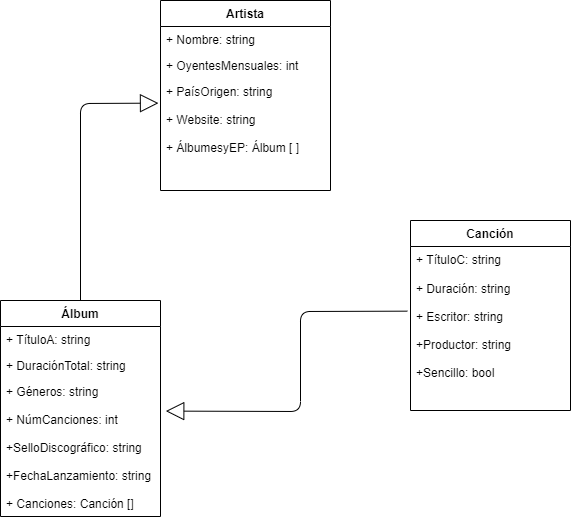

The diagram above was exported from draw.io. Its source (the exported page's mxGraphModel, read from the mxfile embedded in the PNG):
<mxGraphModel dx="1038" dy="580" grid="1" gridSize="10" guides="1" tooltips="1" connect="1" arrows="1" fold="1" page="1" pageScale="1" pageWidth="827" pageHeight="1169" math="0" shadow="0">
  <root>
    <mxCell id="0" />
    <mxCell id="1" parent="0" />
    <mxCell id="WWzCYrKO14ZZ3hzdOrhQ-19" value="Canción" style="swimlane;fontStyle=1;childLayout=stackLayout;horizontal=1;startSize=26;fillColor=none;horizontalStack=0;resizeParent=1;resizeParentMax=0;resizeLast=0;collapsible=1;marginBottom=0;aspect=fixed;" vertex="1" parent="1">
      <mxGeometry x="590" y="250" width="160" height="190" as="geometry">
        <mxRectangle x="310" y="70" width="70" height="26" as="alternateBounds" />
      </mxGeometry>
    </mxCell>
    <mxCell id="WWzCYrKO14ZZ3hzdOrhQ-20" value="+ TítuloC: string" style="text;strokeColor=none;fillColor=none;align=left;verticalAlign=top;spacingLeft=4;spacingRight=4;overflow=hidden;rotatable=0;points=[[0,0.5],[1,0.5]];portConstraint=eastwest;" vertex="1" parent="WWzCYrKO14ZZ3hzdOrhQ-19">
      <mxGeometry y="26" width="160" height="26" as="geometry" />
    </mxCell>
    <mxCell id="WWzCYrKO14ZZ3hzdOrhQ-21" value="+ GénerosC: string []" style="text;strokeColor=none;fillColor=none;align=left;verticalAlign=top;spacingLeft=4;spacingRight=4;overflow=hidden;rotatable=0;points=[[0,0.5],[1,0.5]];portConstraint=eastwest;" vertex="1" parent="WWzCYrKO14ZZ3hzdOrhQ-19">
      <mxGeometry y="52" width="160" height="26" as="geometry" />
    </mxCell>
    <mxCell id="WWzCYrKO14ZZ3hzdOrhQ-22" value="+ Duración: string&#10;&#10;+ Escritor: string [ ]&#10;&#10;+Productor: string [ ]&#10;&#10;+Sencillo: bool&#10;&#10;+" style="text;strokeColor=none;fillColor=none;align=left;verticalAlign=top;spacingLeft=4;spacingRight=4;overflow=hidden;rotatable=0;points=[[0,0.5],[1,0.5]];portConstraint=eastwest;" vertex="1" parent="WWzCYrKO14ZZ3hzdOrhQ-19">
      <mxGeometry y="78" width="160" height="112" as="geometry" />
    </mxCell>
    <mxCell id="WWzCYrKO14ZZ3hzdOrhQ-1" value="Artista" style="swimlane;fontStyle=1;childLayout=stackLayout;horizontal=1;startSize=26;fillColor=none;horizontalStack=0;resizeParent=1;resizeParentMax=0;resizeLast=0;collapsible=1;marginBottom=0;" vertex="1" parent="1">
      <mxGeometry x="340" y="30" width="170" height="190" as="geometry" />
    </mxCell>
    <mxCell id="WWzCYrKO14ZZ3hzdOrhQ-2" value="+ Nombre: string" style="text;strokeColor=none;fillColor=none;align=left;verticalAlign=top;spacingLeft=4;spacingRight=4;overflow=hidden;rotatable=0;points=[[0,0.5],[1,0.5]];portConstraint=eastwest;" vertex="1" parent="WWzCYrKO14ZZ3hzdOrhQ-1">
      <mxGeometry y="26" width="170" height="26" as="geometry" />
    </mxCell>
    <mxCell id="WWzCYrKO14ZZ3hzdOrhQ-3" value="+ OyentesMensuales: int" style="text;strokeColor=none;fillColor=none;align=left;verticalAlign=top;spacingLeft=4;spacingRight=4;overflow=hidden;rotatable=0;points=[[0,0.5],[1,0.5]];portConstraint=eastwest;" vertex="1" parent="WWzCYrKO14ZZ3hzdOrhQ-1">
      <mxGeometry y="52" width="170" height="26" as="geometry" />
    </mxCell>
    <mxCell id="WWzCYrKO14ZZ3hzdOrhQ-4" value="+ PaísOrigen: string&#10;&#10;+ Website: string&#10;&#10;+ ÁlbumesyEP: Álbum [ ]" style="text;strokeColor=none;fillColor=none;align=left;verticalAlign=top;spacingLeft=4;spacingRight=4;overflow=hidden;rotatable=0;points=[[0,0.5],[1,0.5]];portConstraint=eastwest;" vertex="1" parent="WWzCYrKO14ZZ3hzdOrhQ-1">
      <mxGeometry y="78" width="170" height="112" as="geometry" />
    </mxCell>
    <mxCell id="WWzCYrKO14ZZ3hzdOrhQ-28" value="" style="endArrow=block;endSize=16;endFill=0;html=1;strokeColor=#000000;strokeWidth=1;exitX=0.5;exitY=0;exitDx=0;exitDy=0;entryX=-0.012;entryY=0.22;entryDx=0;entryDy=0;entryPerimeter=0;" edge="1" parent="1" source="WWzCYrKO14ZZ3hzdOrhQ-9" target="WWzCYrKO14ZZ3hzdOrhQ-4">
      <mxGeometry width="160" relative="1" as="geometry">
        <mxPoint x="110" y="150" as="sourcePoint" />
        <mxPoint x="260" y="130" as="targetPoint" />
        <Array as="points">
          <mxPoint x="260" y="133" />
        </Array>
      </mxGeometry>
    </mxCell>
    <mxCell id="WWzCYrKO14ZZ3hzdOrhQ-9" value="Álbum" style="swimlane;fontStyle=1;childLayout=stackLayout;horizontal=1;startSize=26;fillColor=none;horizontalStack=0;resizeParent=1;resizeParentMax=0;resizeLast=0;collapsible=1;marginBottom=0;aspect=fixed;" vertex="1" parent="1">
      <mxGeometry x="180" y="330" width="160" height="216" as="geometry">
        <mxRectangle x="310" y="70" width="70" height="26" as="alternateBounds" />
      </mxGeometry>
    </mxCell>
    <mxCell id="WWzCYrKO14ZZ3hzdOrhQ-10" value="+ TítuloA: string" style="text;strokeColor=none;fillColor=none;align=left;verticalAlign=top;spacingLeft=4;spacingRight=4;overflow=hidden;rotatable=0;points=[[0,0.5],[1,0.5]];portConstraint=eastwest;" vertex="1" parent="WWzCYrKO14ZZ3hzdOrhQ-9">
      <mxGeometry y="26" width="160" height="26" as="geometry" />
    </mxCell>
    <mxCell id="WWzCYrKO14ZZ3hzdOrhQ-11" value="+ DuraciónTotal: string" style="text;strokeColor=none;fillColor=none;align=left;verticalAlign=top;spacingLeft=4;spacingRight=4;overflow=hidden;rotatable=0;points=[[0,0.5],[1,0.5]];portConstraint=eastwest;" vertex="1" parent="WWzCYrKO14ZZ3hzdOrhQ-9">
      <mxGeometry y="52" width="160" height="26" as="geometry" />
    </mxCell>
    <mxCell id="WWzCYrKO14ZZ3hzdOrhQ-12" value="+ Géneros: string [ ]&#10;&#10;+ NúmCanciones: int&#10;&#10;+SelloDiscográfico: string&#10;&#10;+FechaLanzamiento: string&#10;&#10;+" style="text;strokeColor=none;fillColor=none;align=left;verticalAlign=top;spacingLeft=4;spacingRight=4;overflow=hidden;rotatable=0;points=[[0,0.5],[1,0.5]];portConstraint=eastwest;" vertex="1" parent="WWzCYrKO14ZZ3hzdOrhQ-9">
      <mxGeometry y="78" width="160" height="112" as="geometry" />
    </mxCell>
    <mxCell id="WWzCYrKO14ZZ3hzdOrhQ-18" value="+ Canciones: Canción []" style="text;strokeColor=none;fillColor=none;align=left;verticalAlign=top;spacingLeft=4;spacingRight=4;overflow=hidden;rotatable=0;points=[[0,0.5],[1,0.5]];portConstraint=eastwest;" vertex="1" parent="WWzCYrKO14ZZ3hzdOrhQ-9">
      <mxGeometry y="190" width="160" height="26" as="geometry" />
    </mxCell>
    <mxCell id="WWzCYrKO14ZZ3hzdOrhQ-31" value="" style="endArrow=block;endSize=16;endFill=0;html=1;strokeColor=#000000;strokeWidth=1;exitX=-0.02;exitY=0.113;exitDx=0;exitDy=0;entryX=1.033;entryY=0.291;entryDx=0;entryDy=0;entryPerimeter=0;exitPerimeter=0;" edge="1" parent="1" source="WWzCYrKO14ZZ3hzdOrhQ-22" target="WWzCYrKO14ZZ3hzdOrhQ-12">
      <mxGeometry width="160" relative="1" as="geometry">
        <mxPoint x="414" y="487.36" as="sourcePoint" />
        <mxPoint x="491.96000000000004" y="290" as="targetPoint" />
        <Array as="points">
          <mxPoint x="480" y="341" />
          <mxPoint x="480" y="441" />
        </Array>
      </mxGeometry>
    </mxCell>
  </root>
</mxGraphModel>